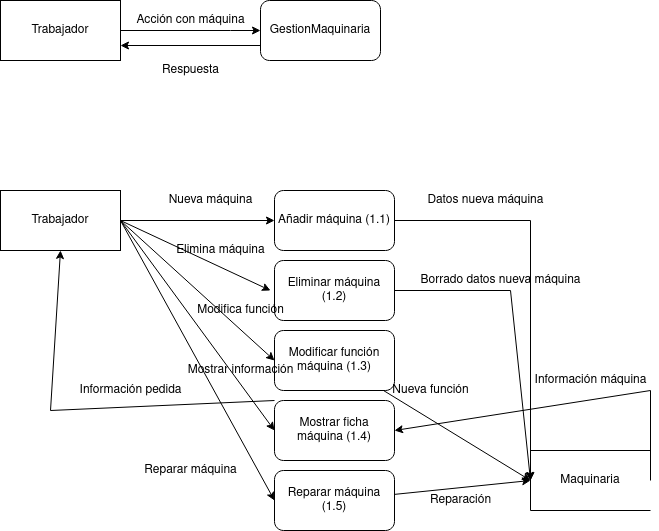

The diagram above was exported from draw.io. Its source (the exported page's mxGraphModel, read from the mxfile embedded in the PNG):
<mxGraphModel dx="1422" dy="727" grid="1" gridSize="10" guides="1" tooltips="1" connect="1" arrows="1" fold="1" page="1" pageScale="1" pageWidth="827" pageHeight="1169" math="0" shadow="0">
  <root>
    <mxCell id="0" />
    <mxCell id="1" parent="0" />
    <mxCell id="6dsSAGt_5Y8nAIOxV-KX-4" style="edgeStyle=orthogonalEdgeStyle;rounded=0;orthogonalLoop=1;jettySize=auto;html=1;entryX=0;entryY=0.5;entryDx=0;entryDy=0;" edge="1" parent="1" source="6dsSAGt_5Y8nAIOxV-KX-1" target="6dsSAGt_5Y8nAIOxV-KX-2">
      <mxGeometry relative="1" as="geometry">
        <Array as="points">
          <mxPoint x="310" y="180" />
          <mxPoint x="310" y="180" />
        </Array>
      </mxGeometry>
    </mxCell>
    <mxCell id="6dsSAGt_5Y8nAIOxV-KX-1" value="Trabajador" style="rounded=0;whiteSpace=wrap;html=1;" vertex="1" parent="1">
      <mxGeometry x="80" y="150" width="120" height="60" as="geometry" />
    </mxCell>
    <mxCell id="6dsSAGt_5Y8nAIOxV-KX-7" style="edgeStyle=orthogonalEdgeStyle;rounded=0;orthogonalLoop=1;jettySize=auto;html=1;exitX=0;exitY=0.75;exitDx=0;exitDy=0;entryX=1;entryY=0.75;entryDx=0;entryDy=0;" edge="1" parent="1" source="6dsSAGt_5Y8nAIOxV-KX-2" target="6dsSAGt_5Y8nAIOxV-KX-1">
      <mxGeometry relative="1" as="geometry" />
    </mxCell>
    <mxCell id="6dsSAGt_5Y8nAIOxV-KX-2" value="GestionMaquinaria" style="rounded=1;whiteSpace=wrap;html=1;" vertex="1" parent="1">
      <mxGeometry x="340" y="150" width="120" height="60" as="geometry" />
    </mxCell>
    <mxCell id="6dsSAGt_5Y8nAIOxV-KX-5" value="Acción con máquina" style="text;html=1;align=center;verticalAlign=middle;resizable=0;points=[];autosize=1;strokeColor=none;fillColor=none;" vertex="1" parent="1">
      <mxGeometry x="210" y="160" width="120" height="20" as="geometry" />
    </mxCell>
    <mxCell id="6dsSAGt_5Y8nAIOxV-KX-6" value="Respuesta" style="text;html=1;align=center;verticalAlign=middle;resizable=0;points=[];autosize=1;strokeColor=none;fillColor=none;" vertex="1" parent="1">
      <mxGeometry x="235" y="210" width="70" height="20" as="geometry" />
    </mxCell>
    <mxCell id="6dsSAGt_5Y8nAIOxV-KX-20" style="edgeStyle=none;rounded=0;orthogonalLoop=1;jettySize=auto;html=1;entryX=0;entryY=0.5;entryDx=0;entryDy=0;endArrow=classic;endFill=1;" edge="1" parent="1" source="6dsSAGt_5Y8nAIOxV-KX-8" target="6dsSAGt_5Y8nAIOxV-KX-9">
      <mxGeometry relative="1" as="geometry" />
    </mxCell>
    <mxCell id="6dsSAGt_5Y8nAIOxV-KX-29" style="edgeStyle=none;rounded=0;orthogonalLoop=1;jettySize=auto;html=1;exitX=1;exitY=0.5;exitDx=0;exitDy=0;entryX=0;entryY=0.5;entryDx=0;entryDy=0;endArrow=classic;endFill=1;" edge="1" parent="1" source="6dsSAGt_5Y8nAIOxV-KX-8" target="6dsSAGt_5Y8nAIOxV-KX-11">
      <mxGeometry relative="1" as="geometry" />
    </mxCell>
    <mxCell id="6dsSAGt_5Y8nAIOxV-KX-31" style="edgeStyle=none;rounded=0;orthogonalLoop=1;jettySize=auto;html=1;exitX=1;exitY=0.5;exitDx=0;exitDy=0;entryX=0;entryY=0.5;entryDx=0;entryDy=0;endArrow=classic;endFill=1;" edge="1" parent="1" source="6dsSAGt_5Y8nAIOxV-KX-8" target="6dsSAGt_5Y8nAIOxV-KX-13">
      <mxGeometry relative="1" as="geometry" />
    </mxCell>
    <mxCell id="6dsSAGt_5Y8nAIOxV-KX-34" style="edgeStyle=none;rounded=0;orthogonalLoop=1;jettySize=auto;html=1;exitX=1;exitY=0.5;exitDx=0;exitDy=0;entryX=0;entryY=0.5;entryDx=0;entryDy=0;endArrow=classic;endFill=1;" edge="1" parent="1" source="6dsSAGt_5Y8nAIOxV-KX-8" target="6dsSAGt_5Y8nAIOxV-KX-12">
      <mxGeometry relative="1" as="geometry" />
    </mxCell>
    <mxCell id="6dsSAGt_5Y8nAIOxV-KX-35" style="edgeStyle=none;rounded=0;orthogonalLoop=1;jettySize=auto;html=1;exitX=1;exitY=0.5;exitDx=0;exitDy=0;endArrow=classic;endFill=1;" edge="1" parent="1" source="6dsSAGt_5Y8nAIOxV-KX-8">
      <mxGeometry relative="1" as="geometry">
        <mxPoint x="350" y="440" as="targetPoint" />
      </mxGeometry>
    </mxCell>
    <mxCell id="6dsSAGt_5Y8nAIOxV-KX-8" value="Trabajador" style="rounded=0;whiteSpace=wrap;html=1;" vertex="1" parent="1">
      <mxGeometry x="80" y="340" width="120" height="60" as="geometry" />
    </mxCell>
    <mxCell id="6dsSAGt_5Y8nAIOxV-KX-23" style="edgeStyle=none;rounded=0;orthogonalLoop=1;jettySize=auto;html=1;entryX=0;entryY=0.5;entryDx=0;entryDy=0;endArrow=classic;endFill=1;" edge="1" parent="1" source="6dsSAGt_5Y8nAIOxV-KX-9" target="6dsSAGt_5Y8nAIOxV-KX-22">
      <mxGeometry relative="1" as="geometry">
        <Array as="points">
          <mxPoint x="610" y="370" />
        </Array>
      </mxGeometry>
    </mxCell>
    <mxCell id="6dsSAGt_5Y8nAIOxV-KX-9" value="Añadir máquina (1.1)" style="rounded=1;whiteSpace=wrap;html=1;" vertex="1" parent="1">
      <mxGeometry x="354" y="340" width="120" height="60" as="geometry" />
    </mxCell>
    <mxCell id="6dsSAGt_5Y8nAIOxV-KX-24" style="edgeStyle=none;rounded=0;orthogonalLoop=1;jettySize=auto;html=1;entryX=0;entryY=0.5;entryDx=0;entryDy=0;endArrow=classic;endFill=1;" edge="1" parent="1" source="6dsSAGt_5Y8nAIOxV-KX-10" target="6dsSAGt_5Y8nAIOxV-KX-22">
      <mxGeometry relative="1" as="geometry">
        <Array as="points">
          <mxPoint x="590" y="440" />
        </Array>
      </mxGeometry>
    </mxCell>
    <mxCell id="6dsSAGt_5Y8nAIOxV-KX-10" value="Eliminar máquina (1.2)" style="rounded=1;whiteSpace=wrap;html=1;" vertex="1" parent="1">
      <mxGeometry x="354" y="410" width="120" height="60" as="geometry" />
    </mxCell>
    <mxCell id="6dsSAGt_5Y8nAIOxV-KX-25" style="edgeStyle=none;rounded=0;orthogonalLoop=1;jettySize=auto;html=1;entryX=0;entryY=0.5;entryDx=0;entryDy=0;endArrow=classic;endFill=1;" edge="1" parent="1" source="6dsSAGt_5Y8nAIOxV-KX-11" target="6dsSAGt_5Y8nAIOxV-KX-22">
      <mxGeometry relative="1" as="geometry" />
    </mxCell>
    <mxCell id="6dsSAGt_5Y8nAIOxV-KX-11" value="Modificar función máquina (1.3)" style="rounded=1;whiteSpace=wrap;html=1;" vertex="1" parent="1">
      <mxGeometry x="354" y="480" width="120" height="60" as="geometry" />
    </mxCell>
    <mxCell id="6dsSAGt_5Y8nAIOxV-KX-32" style="edgeStyle=none;rounded=0;orthogonalLoop=1;jettySize=auto;html=1;exitX=0;exitY=0;exitDx=0;exitDy=0;entryX=0.5;entryY=1;entryDx=0;entryDy=0;endArrow=classic;endFill=1;" edge="1" parent="1" source="6dsSAGt_5Y8nAIOxV-KX-12" target="6dsSAGt_5Y8nAIOxV-KX-8">
      <mxGeometry relative="1" as="geometry">
        <Array as="points">
          <mxPoint x="130" y="560" />
        </Array>
      </mxGeometry>
    </mxCell>
    <mxCell id="6dsSAGt_5Y8nAIOxV-KX-12" value="Mostrar ficha máquina (1.4)" style="rounded=1;whiteSpace=wrap;html=1;" vertex="1" parent="1">
      <mxGeometry x="354" y="550" width="120" height="60" as="geometry" />
    </mxCell>
    <mxCell id="6dsSAGt_5Y8nAIOxV-KX-26" style="edgeStyle=none;rounded=0;orthogonalLoop=1;jettySize=auto;html=1;endArrow=classic;endFill=1;" edge="1" parent="1" source="6dsSAGt_5Y8nAIOxV-KX-13">
      <mxGeometry relative="1" as="geometry">
        <mxPoint x="610" y="630" as="targetPoint" />
      </mxGeometry>
    </mxCell>
    <mxCell id="6dsSAGt_5Y8nAIOxV-KX-13" value="Reparar máquina (1.5)" style="rounded=1;whiteSpace=wrap;html=1;" vertex="1" parent="1">
      <mxGeometry x="354" y="620" width="120" height="60" as="geometry" />
    </mxCell>
    <mxCell id="6dsSAGt_5Y8nAIOxV-KX-19" style="edgeStyle=none;rounded=0;orthogonalLoop=1;jettySize=auto;html=1;exitX=0;exitY=1;exitDx=0;exitDy=0;entryX=1;entryY=1;entryDx=0;entryDy=0;endArrow=none;endFill=0;" edge="1" parent="1">
      <mxGeometry relative="1" as="geometry">
        <mxPoint x="610" y="660" as="sourcePoint" />
        <mxPoint x="730" y="660" as="targetPoint" />
      </mxGeometry>
    </mxCell>
    <mxCell id="6dsSAGt_5Y8nAIOxV-KX-27" style="edgeStyle=none;rounded=0;orthogonalLoop=1;jettySize=auto;html=1;endArrow=classic;endFill=1;entryX=1;entryY=0.5;entryDx=0;entryDy=0;exitX=1;exitY=0.5;exitDx=0;exitDy=0;" edge="1" parent="1" source="6dsSAGt_5Y8nAIOxV-KX-22" target="6dsSAGt_5Y8nAIOxV-KX-12">
      <mxGeometry relative="1" as="geometry">
        <mxPoint x="790" y="630" as="targetPoint" />
        <Array as="points">
          <mxPoint x="730" y="540" />
        </Array>
      </mxGeometry>
    </mxCell>
    <mxCell id="6dsSAGt_5Y8nAIOxV-KX-22" value="Maquinaria" style="shape=partialRectangle;whiteSpace=wrap;html=1;bottom=0;right=0;fillColor=none;" vertex="1" parent="1">
      <mxGeometry x="610" y="600" width="120" height="60" as="geometry" />
    </mxCell>
    <mxCell id="6dsSAGt_5Y8nAIOxV-KX-36" value="Nueva máquina" style="text;html=1;align=center;verticalAlign=middle;resizable=0;points=[];autosize=1;strokeColor=none;fillColor=none;" vertex="1" parent="1">
      <mxGeometry x="240" y="340" width="100" height="20" as="geometry" />
    </mxCell>
    <mxCell id="6dsSAGt_5Y8nAIOxV-KX-37" value="Datos nueva máquina" style="text;html=1;align=center;verticalAlign=middle;resizable=0;points=[];autosize=1;strokeColor=none;fillColor=none;" vertex="1" parent="1">
      <mxGeometry x="500" y="340" width="130" height="20" as="geometry" />
    </mxCell>
    <mxCell id="6dsSAGt_5Y8nAIOxV-KX-38" value="Elimina máquina" style="text;html=1;align=center;verticalAlign=middle;resizable=0;points=[];autosize=1;strokeColor=none;fillColor=none;" vertex="1" parent="1">
      <mxGeometry x="250" y="390" width="100" height="20" as="geometry" />
    </mxCell>
    <mxCell id="6dsSAGt_5Y8nAIOxV-KX-39" value="Borrado datos nueva máquina" style="text;html=1;align=center;verticalAlign=middle;resizable=0;points=[];autosize=1;strokeColor=none;fillColor=none;" vertex="1" parent="1">
      <mxGeometry x="490" y="420" width="180" height="20" as="geometry" />
    </mxCell>
    <mxCell id="6dsSAGt_5Y8nAIOxV-KX-40" value="Modifica función" style="text;html=1;align=center;verticalAlign=middle;resizable=0;points=[];autosize=1;strokeColor=none;fillColor=none;" vertex="1" parent="1">
      <mxGeometry x="270" y="450" width="100" height="20" as="geometry" />
    </mxCell>
    <mxCell id="6dsSAGt_5Y8nAIOxV-KX-41" value="Mostrar información" style="text;html=1;align=center;verticalAlign=middle;resizable=0;points=[];autosize=1;strokeColor=none;fillColor=none;" vertex="1" parent="1">
      <mxGeometry x="260" y="510" width="120" height="20" as="geometry" />
    </mxCell>
    <mxCell id="6dsSAGt_5Y8nAIOxV-KX-42" value="Información pedida" style="text;html=1;align=center;verticalAlign=middle;resizable=0;points=[];autosize=1;strokeColor=none;fillColor=none;" vertex="1" parent="1">
      <mxGeometry x="150" y="530" width="120" height="20" as="geometry" />
    </mxCell>
    <mxCell id="6dsSAGt_5Y8nAIOxV-KX-43" value="Información máquina" style="text;html=1;align=center;verticalAlign=middle;resizable=0;points=[];autosize=1;strokeColor=none;fillColor=none;" vertex="1" parent="1">
      <mxGeometry x="605" y="520" width="130" height="20" as="geometry" />
    </mxCell>
    <mxCell id="6dsSAGt_5Y8nAIOxV-KX-44" value="Reparar máquina" style="text;html=1;align=center;verticalAlign=middle;resizable=0;points=[];autosize=1;strokeColor=none;fillColor=none;" vertex="1" parent="1">
      <mxGeometry x="215" y="610" width="110" height="20" as="geometry" />
    </mxCell>
    <mxCell id="6dsSAGt_5Y8nAIOxV-KX-45" value="Nueva función" style="text;html=1;align=center;verticalAlign=middle;resizable=0;points=[];autosize=1;strokeColor=none;fillColor=none;" vertex="1" parent="1">
      <mxGeometry x="465" y="530" width="90" height="20" as="geometry" />
    </mxCell>
    <mxCell id="6dsSAGt_5Y8nAIOxV-KX-46" value="Reparación" style="text;html=1;align=center;verticalAlign=middle;resizable=0;points=[];autosize=1;strokeColor=none;fillColor=none;" vertex="1" parent="1">
      <mxGeometry x="500" y="640" width="80" height="20" as="geometry" />
    </mxCell>
  </root>
</mxGraphModel>